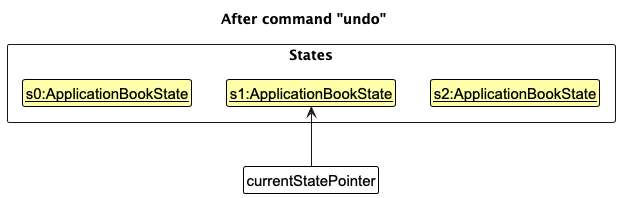

The diagram above was rendered by PlantUML. Its source (embedded in the PNG):
@startuml
!include style.puml
skinparam ClassFontColor #000000
skinparam ClassBorderColor #000000
skinparam ClassBackgroundColor #FFFFAA

title After command "undo"

package States <<rectangle>> {
    class State1 as "<u>s0:ApplicationBookState</u>"
    class State2 as "<u>s1:ApplicationBookState</u>"
    class State3 as "<u>s2:ApplicationBookState</u>"
}

State1 -[hidden]right-> State2
State2 -[hidden]right-> State3

class Pointer as "currentStatePointer" #FFFFFF

Pointer -up-> State2
@enduml